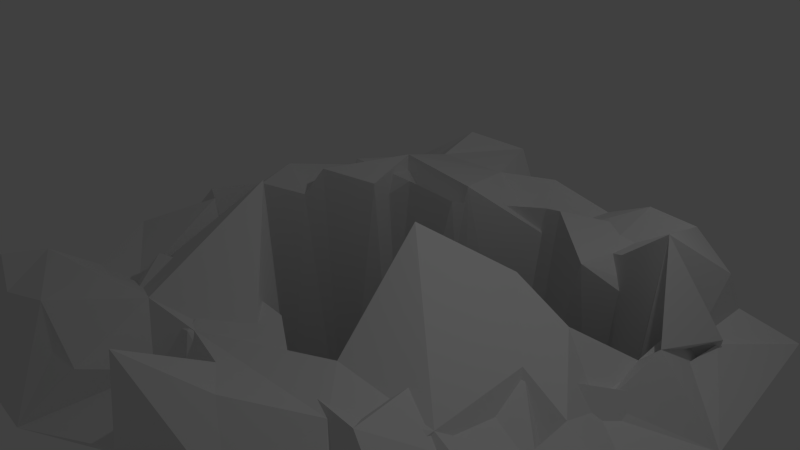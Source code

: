 # Source: pool.blend  (saved by Blender 2.74.0; exported with 4.5.12 LTS)
import bpy
from mathutils import Matrix  # noqa: F401  (used for matrix-valued properties, if any)

bpy.ops.wm.read_factory_settings(use_empty=True)
scene = bpy.context.scene
scene.name = 'Scene'

# ---- collections
col_collection_1 = bpy.data.collections.new('Collection 1'); scene.collection.children.link(col_collection_1)

# ---- materials (node trees are filled in below, after node groups)
mat_snow = bpy.data.materials.new('snow')
mat_snow.alpha_threshold = 0.0
mat_snow.use_transparent_shadow = False
mat_snow.roughness = 0.5

# ---- material node trees

# ---- world
world_world = bpy.data.worlds.new('World'); scene.world = world_world
world_world.color = (0.05088, 0.05088, 0.05088)
world_world.use_sun_shadow = False
world_world.sun_shadow_jitter_overblur = 0.0
world_world.cycles.sampling_method = 'MANUAL'
world_world.cycles.sample_map_resolution = 256

# ---- cameras
cam_camera = bpy.data.cameras.new('Camera')
cam_camera.clip_end = 100.0
cam_camera.lens = 35.0
cam_camera.sensor_width = 32.0
cam_camera.sensor_height = 18.0
cam_camera.ortho_scale = 7.314
cam_camera.dof.focus_distance = 0.0
cam_camera.dof.aperture_fstop = 128.0

# ---- lights
light_lamp = bpy.data.lights.new('Lamp', 'POINT')
light_lamp.transmission_factor = 0.0
light_lamp.cutoff_distance = 30.0
light_lamp.energy = 100.0
light_lamp.shadow_buffer_clip_start = 1.001
light_lamp.shadow_soft_size = 0.1
light_lamp.shadow_maximum_resolution = 0.006
light_lamp.use_absolute_resolution = True
light_lamp.cycles.use_multiple_importance_sampling = False

# ---- meshes
me_plane_001 = bpy.data.meshes.new('Plane.001')
me_plane_001.from_pydata([(1.024, 0.9825, -0.3179), (0.06125, -0.5145, -0.1019), (-0.4097, -1.075, -0.3411), (-0.5252, -0.7118, 0.001741), (0.8054, 0.5432, -0.1477), (0.6517, 0.8829, 0.02219), (-0.05839, -0.932, -0.2897), (-0.101, 1.061, -0.3309), (-0.3337, -0.18, 0.2161), (0.8904, -0.6695, -0.2722), (0.8692, 0.3381, -0.1082), (-0.8999, 0.3304, -0.04074), (-0.7778, -0.752, 0.00571), (0.8414, -0.2252, -0.1748), (0.6697, -0.04823, -0.07762), (0.3136, -0.8006, 0.03251), (-0.6588, -0.1782, 0.04273), (-0.8995, -0.8661, -0.02011), (-0.8424, -0.5619, -0.1538), (0.0303, 0.9183, -0.008442), (-0.8813, 0.4433, -0.2536), (1.087, 0.3551, -0.3662), (0.9194, 0.6278, -0.1868), (0.801, 0.3394, -0.1808), (0.08899, 0.7968, -0.1848), (-0.7229, 0.2691, -0.1055), (-1.157, -0.148, -0.3593), (0.7627, -0.1941, -0.3049), (0.9091, -0.936, -0.295), (-1.088, -0.5448, -0.3402), (0.6511, -1.062, -0.3037), (-0.9464, 0.9635, -0.2975), (0.2057, -0.01068, 0.194), (-0.8281, 0.5994, -0.1027), (0.7468, 0.5223, 0.1568), (1.233, -0.1233, -0.3729), (-1.027, -1.039, -0.3398), (0.3302, -0.4302, -0.04172), (0.8422, 0.5983, -0.218), (0.6495, 0.1859, -0.06237), (-0.6544, 0.3165, 0.0129), (-0.8269, 0.7813, -0.1547), (-0.3011, -0.9114, -0.1544), (-0.286, -0.6572, -0.01091), (0.1062, -0.9574, 0.1402), (-0.2619, 1.078, -0.005094), (-0.1681, 0.8256, -0.008109), (0.8323, 0.7993, -0.05403), (-0.1185, 0.5798, 0.02245), (-0.4753, 0.6142, 0.0404), (0.6754, -0.7472, -0.1037), (-0.7172, -0.926, -0.06356), (-0.1753, -0.7264, -0.1856), (-0.04502, -0.7249, -0.1991), (-0.6161, 0.706, -0.1467), (-0.8722, 0.1673, -0.07141), (-0.4493, 0.4038, -0.01545), (0.3883, 0.7413, -0.1198), (0.2421, 0.9778, -0.09549), (-0.7187, 0.8951, -0.1235), (-0.4662, 0.9825, 0.04211), (-0.6624, -0.5788, -0.1662), (0.8383, -0.06103, -0.1606), (0.845, 0.8811, -0.2143), (0.6931, -0.6867, -0.2902), (-0.08971, -0.6245, -0.05129), (0.4704, 0.8823, 0.03633), (0.4463, 0.1851, 0.04018), (0.8053, 0.1385, -0.2557), (-0.6445, -0.5167, -0.1601), (-0.4092, -0.8961, -0.09674), (-0.9083, -0.7262, -0.1849), (-0.5242, -0.8921, -0.02553), (-0.8394, -0.08292, -0.007411), (-0.9225, -0.3384, -0.0876), (0.514, -0.6137, -0.03064), (0.4889, -0.8995, -0.1334), (0.8884, -0.8644, -0.05585), (0.1469, -0.6965, -0.008019), (0.6905, -0.417, -0.07742), (0.525, 0.6377, -0.04354), (0.5792, 0.802, -0.2357), (-0.4436, 0.7919, 0.0006047), (0.9491, -0.4815, -0.1099), (0.6693, 0.4088, -1.38), (-0.5548, 0.2779, -1.438), (0.2943, -0.4054, -1.403), (-0.5736, -0.1676, -1.3), (0.8097, 0.5026, -1.418), (0.5917, 0.5412, -1.364), (-0.7545, 0.1208, -1.349), (-0.1197, 0.5996, -1.408), (0.08077, 0.7725, -1.482), (-0.8148, -0.09471, -1.422), (0.7418, 0.2692, -1.525), (-0.3822, 0.4323, -1.378), (0.3729, 0.6702, -1.411), (0.0641, -0.3738, -1.377), (-0.3338, -0.2622, -1.273), (0.3457, 0.134, -1.302), (0.8731, -0.8767, -0.3686), (-0.8218, -0.6308, -0.533), (-0.5651, -0.467, -0.03666), (-0.09397, 0.6673, -0.07213), (0.8663, 0.261, -0.2246), (0.7615, 0.6171, -0.1796), (-0.2714, -0.6805, -0.2463), (-0.8677, -0.03554, -0.3662), (0.8635, 0.09459, -0.3281), (-0.8501, 0.009369, -0.07106), (-0.5819, 0.8992, -0.287), (0.01607, -0.388, -0.05634), (-0.8729, -0.8693, -0.2607), (-0.6711, 0.5091, -0.004012), (0.4283, 0.5509, -0.08028), (0.176, 0.7616, -0.04144), (-0.6481, -0.7193, -0.3252), (-0.8264, -0.1467, -0.2942), (-0.2384, 0.8552, -0.3933), (0.6905, 0.8214, -0.2333), (-0.4505, 0.7985, -0.2713), (0.6335, -0.6298, 0.0193), (-0.7672, -0.3375, -0.2549), (0.08583, 0.7976, -0.07244), (-0.1305, 0.8038, -0.2549), (-0.327, -0.8769, -0.3593), (-0.6023, 0.4282, -0.2077), (0.5119, 0.9205, -0.06471), (0.7947, 0.5263, -0.09028), (0.2666, -0.5384, -0.0778), (-0.1339, -0.8494, -0.4235), (-0.8638, -0.3692, -0.3112), (-0.9139, 0.2683, -0.3849), (0.8953, -0.56, -0.3168), (0.5198, 0.8767, -0.3457), (-0.6048, 0.7368, -0.03958), (0.9205, -0.3239, -0.2066), (0.1333, -0.8125, -0.2104), (0.6668, 0.2168, -0.1875), (-0.4745, -0.6429, -0.1268), (0.8863, 0.8434, -0.3426), (0.9065, 0.6239, -0.2063), (-0.3689, 0.5191, -0.01544), (-0.2638, -0.3897, -0.03098), (0.4283, -0.3855, -0.16), (0.253, -0.7041, -0.3592), (0.7671, -0.7855, -0.2731), (-0.6887, -0.8331, -0.1936), (-0.4674, -0.7033, -0.3771), (-0.8795, 0.8799, -0.4654), (-0.8378, 0.788, -0.2344), (0.5929, 0.05857, -0.209), (0.8244, 0.3876, -0.3631), (0.2415, 0.8626, -0.3196), (-0.1013, -0.6402, -0.05157), (0.6784, -0.04956, -0.1007), (0.8, -0.07329, -0.306), (0.8965, -0.2515, -0.1941), (0.48, -0.1371, -0.09401), (0.8352, -0.6904, -0.1383), (-0.829, 0.6592, -0.1526), (-0.7813, 0.3377, -0.281), (-0.1094, -0.6955, -0.3401), (-0.7041, -0.5276, -0.2789), (0.6084, -0.7851, -0.2374), (0.1303, -0.6867, -0.105), (0.4422, -0.8938, -0.1896), (0.7556, -0.4125, -0.1242), (-0.1455, 0.5223, -0.03028), (0.6744, 0.7063, -0.2742), (-0.946, -0.9756, -0.04929), (-0.7442, 0.3996, -0.3809), (0.1049, -0.5101, -1.558), (0.8656, 0.6427, -1.513), (0.4493, 0.7317, -1.516), (-0.7389, -0.4868, -1.594), (0.3702, -0.3541, -1.459), (0.1106, 0.6509, -1.438), (0.8156, 0.6354, -1.409), (0.6581, 0.4173, -1.456), (-1.068, 0.3231, -1.653), (0.5501, 0.0828, -1.552), (0.6502, 0.6121, -1.53), (-0.2229, 0.7512, -1.61), (-0.5821, 0.2985, -1.483), (-0.4875, 0.4405, -1.51), (0.7072, 0.2052, -1.537), (-0.2639, -0.5842, -1.634), (-0.725, -0.1566, -1.426), (0.3765, -0.1083, -1.539)], [], [(65, 1, 43), (40, 56, 49), (21, 0, 38), (25, 40, 33), (79, 64, 83), (76, 50, 75), (5, 47, 63), (48, 46, 49), (79, 83, 13), (79, 14, 32), (75, 79, 37), (76, 30, 50), (12, 72, 3), (42, 43, 72), (69, 43, 8), (20, 33, 41), (20, 11, 33), (24, 66, 58), (68, 10, 23), (14, 39, 67), (15, 75, 78), (63, 0, 81), (24, 19, 46), (45, 46, 7), (79, 32, 37), (44, 15, 78), (65, 75, 37), (78, 75, 65), (12, 3, 61), (52, 65, 43), (59, 54, 60), (59, 60, 31), (24, 57, 66), (62, 68, 39), (24, 58, 19), (11, 55, 25), (73, 55, 26), (26, 74, 16, 73), (41, 54, 59), (33, 40, 54), (20, 41, 31), (52, 6, 53), (71, 18, 29), (36, 2, 51), (36, 17, 71), (2, 70, 72), (51, 72, 12), (18, 61, 69, 74), (6, 30, 76, 44), (18, 74, 29), (29, 74, 26), (28, 77, 30), (77, 64, 50), (44, 78, 53), (76, 15, 44), (84, 4, 34, 89), (8, 1, 97, 98), (94, 23, 4, 84), (9, 35, 83), (79, 13, 27), (34, 80, 89), (25, 55, 90), (43, 1, 8), (82, 45, 60), (39, 23, 94), (80, 57, 89), (10, 38, 34), (34, 47, 5), (80, 34, 5), (56, 85, 95), (22, 4, 84, 88), (48, 95, 91), (49, 56, 95), (76, 75, 15), (75, 50, 79), (1, 86, 97), (99, 67, 39, 94), (69, 16, 74), (73, 16, 87, 93), (48, 49, 95), (92, 24, 48, 91), (16, 69, 98, 87), (35, 21, 68), (57, 96, 89), (154, 165, 137, 162), (21, 38, 10), (37, 99, 86), (58, 66, 81), (25, 90, 85), (94, 84, 89), (86, 95, 85), (87, 90, 93), (99, 94, 92), (95, 99, 92), (94, 96, 92), (94, 89, 96), (98, 86, 90), (98, 90, 87), (99, 95, 86), (149, 110, 150), (169, 119, 140, 141), (139, 148, 147), (156, 108, 136, 157), (118, 124, 120), (158, 121, 144), (122, 102, 163), (131, 163, 101), (143, 139, 102), (151, 104, 155), (134, 127, 153), (110, 135, 160), (110, 120, 135), (102, 139, 116), (155, 156, 157), (129, 121, 164, 166), (146, 159, 133, 100), (129, 145, 165), (118, 153, 123, 124), (154, 162, 106), (143, 154, 139), (150, 110, 160), (105, 128, 152), (104, 108, 155), (108, 156, 155), (123, 153, 115), (160, 135, 113, 171), (132, 160, 171), (171, 161, 132), (132, 109, 107), (132, 149, 150, 160), (101, 116, 147, 170), (135, 142, 113), (142, 126, 113), (162, 137, 130), (107, 117, 122, 131), (147, 125, 112), (147, 148, 125), (131, 122, 163), (105, 173, 182, 169), (164, 146, 166), (129, 165, 154), (185, 184, 126), (120, 124, 168, 142), (158, 151, 155), (167, 136, 133), (188, 175, 122), (185, 126, 142), (176, 144, 129), (138, 186, 179, 152), (179, 173, 105, 152), (120, 142, 135), (127, 119, 114), (172, 176, 129), (119, 169, 114), (169, 128, 105), (141, 152, 128), (169, 182, 174, 114), (151, 181, 186, 138), (180, 109, 132), (172, 129, 111), (178, 173, 105), (125, 106, 162, 130), (177, 123, 115), (116, 139, 147), (163, 116, 101), (148, 106, 125), (168, 183, 185, 142), (187, 172, 111, 143), (123, 177, 183, 103), (114, 174, 177, 115), (126, 184, 180, 161), (141, 104, 152), (176, 158, 144), (180, 188, 117, 109), (189, 181, 151, 158), (175, 187, 143, 102), (183, 168, 103), (188, 180, 184, 175), (182, 173, 179), (131, 29, 26, 107), (179, 172, 177), (177, 174, 182), (189, 176, 181), (185, 183, 184), (181, 176, 172), (177, 187, 175), (7, 153, 118), (29, 131, 101), (0, 21, 141), (31, 110, 149), (2, 36, 112), (26, 132, 107), (9, 28, 100), (21, 104, 141), (20, 31, 132), (2, 112, 125), (81, 0, 140), (28, 30, 100), (2, 125, 130), (166, 30, 6, 130), (35, 9, 133, 136), (31, 149, 132), (9, 100, 133), (81, 140, 134), (22, 88, 178, 128), (178, 88, 84, 173), (57, 80, 5), (41, 33, 54), (54, 49, 82), (43, 42, 52), (31, 45, 7), (82, 46, 45), (46, 48, 24), (60, 45, 31), (53, 78, 65), (77, 28, 9), (6, 44, 53), (70, 42, 72), (54, 40, 49), (23, 10, 22), (54, 82, 60), (62, 13, 35), (63, 38, 0), (47, 38, 63), (27, 13, 62), (14, 27, 62), (77, 9, 64), (52, 53, 65), (26, 55, 11, 20), (66, 57, 5), (10, 68, 21), (4, 23, 22), (14, 62, 39), (32, 14, 67), (62, 35, 68), (39, 68, 23), (72, 43, 3), (3, 43, 69), (2, 42, 70), (42, 2, 52), (2, 6, 52), (71, 12, 18), (36, 51, 17), (36, 71, 29), (51, 2, 72), (30, 77, 50), (65, 37, 1), (56, 40, 85), (79, 27, 14), (1, 37, 86), (55, 73, 90), (66, 5, 81), (4, 22, 34), (22, 10, 34), (47, 34, 38), (81, 5, 63), (49, 46, 82), (40, 25, 85), (13, 83, 35), (50, 64, 79), (71, 17, 12), (17, 51, 12), (18, 12, 61), (31, 41, 59), (11, 25, 33), (19, 58, 7), (96, 24, 92), (37, 32, 99), (7, 58, 81), (90, 73, 93), (61, 3, 69), (32, 67, 99), (83, 64, 9), (57, 24, 96), (69, 8, 98), (46, 19, 7), (98, 97, 86), (90, 86, 85), (95, 92, 91), (121, 167, 159), (164, 159, 146), (137, 165, 145), (134, 140, 119), (124, 103, 168), (158, 167, 121), (158, 155, 157), (154, 111, 129), (107, 109, 117), (153, 127, 115), (143, 111, 154), (167, 133, 159), (145, 129, 166), (116, 163, 102), (139, 154, 106), (161, 171, 126), (171, 113, 126), (152, 104, 138), (124, 123, 103), (101, 170, 112), (121, 159, 164), (166, 146, 100), (137, 145, 130), (130, 145, 166), (144, 121, 129), (161, 180, 132), (176, 189, 158), (127, 134, 119), (169, 141, 128), (120, 110, 118), (167, 157, 136), (158, 157, 167), (128, 178, 105), (170, 147, 112), (148, 139, 106), (117, 188, 122), (115, 127, 114), (151, 138, 104), (122, 175, 102), (175, 184, 177), (179, 181, 172), (179, 186, 181), (182, 179, 177), (183, 177, 184), (177, 172, 187), (100, 30, 166), (140, 0, 141), (104, 21, 108), (112, 36, 101), (6, 2, 130), (108, 35, 136), (110, 31, 118), (7, 81, 134), (153, 7, 134), (21, 35, 108), (36, 29, 101), (26, 20, 132), (31, 7, 118)])
me_plane_001.materials.append(mat_snow)
me_plane_001.use_remesh_preserve_volume = False
me_plane_001.use_remesh_preserve_attributes = False
me_plane_001.use_mirror_vertex_groups = False
me_plane_001.update()

# ---- objects
ob_plane = bpy.data.objects.new('Plane', me_plane_001)
ob_lamp = bpy.data.objects.new('Lamp', light_lamp)
ob_camera = bpy.data.objects.new('Camera', cam_camera)

# ---- transforms, parenting, visibility, modifiers, constraints
ob_plane.location = (0.0, 0.0, 0.0)
ob_plane.scale = (3.943, 3.943, 3.943)
ob_plane.lineart.crease_threshold = 0.0
ob_lamp.location = (4.076, 1.005, 5.904)
ob_lamp.rotation_euler = (0.6503, 0.05522, 1.866)
ob_lamp.lock_rotations_4d = False
ob_lamp.empty_display_type = 'ARROWS'
ob_lamp.color = (0.0, 0.0, 0.0, 0.0)
ob_lamp.lineart.crease_threshold = 0.0
ob_camera.location = (7.481, -6.508, 5.344)
ob_camera.rotation_euler = (1.109, 0.01082, 0.8149)
ob_camera.lock_rotations_4d = False
ob_camera.empty_display_type = 'ARROWS'
ob_camera.color = (0.0, 0.0, 0.0, 0.0)
ob_camera.display_type = 'WIRE'
ob_camera.lineart.crease_threshold = 0.0

# ---- collection membership
col_collection_1.objects.link(ob_plane)
col_collection_1.objects.link(ob_lamp)
col_collection_1.objects.link(ob_camera)

# ---- scene / render settings (as saved in the file)
scene.camera = ob_camera
scene.frame_start = 1; scene.frame_end = 250; scene.frame_set(1)
scene.render.engine = 'BLENDER_EEVEE_NEXT'
scene.render.resolution_percentage = 50
scene.render.dither_intensity = 0.0
scene.cycles.use_denoising = False
scene.cycles.samples = 10
scene.cycles.sampling_pattern = 'TABULATED_SOBOL'
scene.cycles.light_sampling_threshold = 0.0
scene.cycles.use_adaptive_sampling = False
scene.cycles.use_light_tree = False
scene.cycles.blur_glossy = 0.0
scene.cycles.pixel_filter_type = 'GAUSSIAN'
scene.cycles.sample_clamp_indirect = 0.0
scene.view_settings.view_transform = 'Standard'
bpy.context.view_layer.update()
